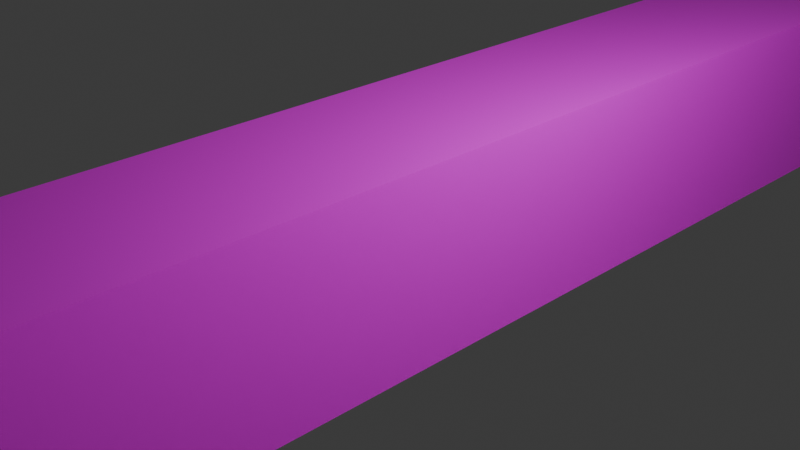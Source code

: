 # Source: WoodArcs.blend  (saved by Blender 4.5.88; exported with 4.5.12 LTS)
import bpy
from mathutils import Matrix  # noqa: F401  (used for matrix-valued properties, if any)

bpy.ops.wm.read_factory_settings(use_empty=True)
scene = bpy.context.scene
scene.name = 'Scene'

# ---- collections
col_collection = bpy.data.collections.new('Collection'); scene.collection.children.link(col_collection)
col_woodarcs = bpy.data.collections.new('WoodArcs'); scene.collection.children.link(col_woodarcs)

# ---- images (referenced by path relative to the original .blend; pixels are not part of the script)
import os
ASSET_DIR = os.environ.get("B2B_ASSET_DIR", "")  # directory of the original .blend (textures are referenced by path, not embedded)
HERE = os.path.dirname(os.path.abspath(__file__))  # packed textures are extracted next to this script under _unpacked/

def load_image(name, relpath, width, height, colorspace="sRGB"):
    """Load a texture the original file referenced (path relative to the .blend, or extracted next to this script)."""
    p = next((c for c in (os.path.join(HERE, relpath), os.path.join(ASSET_DIR, relpath)) if relpath and os.path.exists(c)), "")
    if p:
        img = bpy.data.images.load(p, check_existing=True)
        img.name = name
    else:  # same state as the original file: an image datablock whose file is absent (Cycles renders it pink)
        img = bpy.data.images.new(name, width, height)
        img.source = "FILE"
        img.filepath = "//" + (relpath or name)
    img.colorspace_settings.name = colorspace
    return img
img_woodarcs_texturemod_png_001 = load_image('WoodArcs_TextureMod.png.001', 'Textures/WoodArcs_TextureMod.png', 1024, 1024, 'sRGB')

# ---- materials (node trees are filled in below, after node groups)
mat_material_001 = bpy.data.materials.new('Material.001')
mat_material_002 = bpy.data.materials.new('Material.002')
mat_material_003 = bpy.data.materials.new('Material.003')

# ---- material node trees
mat_material_001.use_nodes = True; mat_material_001.node_tree.nodes.clear()
_N = mat_material_001.node_tree.nodes; _L = mat_material_001.node_tree.links
n0 = _N.new('ShaderNodeBsdfPrincipled'); n0.name = 'Principled BSDF'; n0.location = (-200, 100)
n1 = _N.new('ShaderNodeOutputMaterial'); n1.name = 'Material Output'; n1.location = (200, 100)
n2 = _N.new('ShaderNodeTexImage'); n2.name = 'Image Texture'; n2.location = (-541, 100)
n2.image = img_woodarcs_texturemod_png_001
_L.new(n0.outputs[0], n1.inputs[0])
_L.new(n2.outputs[0], n0.inputs[0])
n1.is_active_output = True
mat_material_002.use_nodes = True; mat_material_002.node_tree.nodes.clear()
_N = mat_material_002.node_tree.nodes; _L = mat_material_002.node_tree.links
n0 = _N.new('ShaderNodeBsdfPrincipled'); n0.name = 'Principled BSDF'; n0.location = (-200, 100)
n1 = _N.new('ShaderNodeOutputMaterial'); n1.name = 'Material Output'; n1.location = (200, 100)
n2 = _N.new('ShaderNodeTexImage'); n2.name = 'Image Texture'; n2.location = (-557, 63)
n2.image = img_woodarcs_texturemod_png_001
_L.new(n0.outputs[0], n1.inputs[0])
_L.new(n2.outputs[0], n0.inputs[0])
n1.is_active_output = True
mat_material_003.use_nodes = True; mat_material_003.node_tree.nodes.clear()
_N = mat_material_003.node_tree.nodes; _L = mat_material_003.node_tree.links
n0 = _N.new('ShaderNodeBsdfPrincipled'); n0.name = 'Principled BSDF'; n0.location = (-200, 100)
n1 = _N.new('ShaderNodeOutputMaterial'); n1.name = 'Material Output'; n1.location = (200, 100)
n2 = _N.new('ShaderNodeTexImage'); n2.name = 'Image Texture'; n2.location = (-595, 87)
n2.image = img_woodarcs_texturemod_png_001
_L.new(n0.outputs[0], n1.inputs[0])
_L.new(n2.outputs[0], n0.inputs[0])
n1.is_active_output = True

# ---- world
world_world = bpy.data.worlds.new('World'); scene.world = world_world
world_world.use_nodes = True; world_world.node_tree.nodes.clear()
_N = world_world.node_tree.nodes; _L = world_world.node_tree.links
n0 = _N.new('ShaderNodeOutputWorld'); n0.name = 'World Output'; n0.location = (200, 100)
n1 = _N.new('ShaderNodeBackground'); n1.name = 'Background'; n1.location = (-200, 100)
n1.inputs[0].default_value = (0.05088, 0.05088, 0.05088, 1.0)
_L.new(n1.outputs[0], n0.inputs[0])
n0.is_active_output = True
world_world.color = (0.05088, 0.05088, 0.05088)
world_world.sun_shadow_jitter_overblur = 0.0

# ---- cameras
cam_camera = bpy.data.cameras.new('Camera')
cam_camera.clip_end = 100.0
cam_camera.ortho_scale = 7.314

# ---- lights
light_light_001 = bpy.data.lights.new('Light.001', 'POINT')
light_light_001.energy = 1000.0
light_light_001.shadow_soft_size = 0.1

# ---- meshes
me_cube_004 = bpy.data.meshes.new('Cube.004')
me_cube_004.from_pydata([(-1.0, -1.0, -1.0), (-1.0, -1.0, 1.0), (-1.0, 1.0, -1.0), (-1.0, 1.0, 1.0), (1.0, -1.0, -1.0), (1.0, -1.0, 1.0), (1.0, 1.0, -1.0), (1.0, 1.0, 1.0)], [], [(0, 1, 3, 2), (2, 3, 7, 6), (6, 7, 5, 4), (4, 5, 1, 0), (2, 6, 4, 0), (7, 3, 1, 5)])
_uv = me_cube_004.uv_layers.new(name='UVMap')
_uv.uv.foreach_set('vector', [0.3333, 0.3333, 1.457e-08, 0.3333, 3.974e-08, 3e-15, 0.3333, 2.517e-08, 0.3333, 0.6667, 9.273e-09, 0.6667, 3.444e-08, 0.3333, 0.3333, 0.3333, 0.6667, 0.3333, 0.3333, 0.3333, 0.3333, 5.298e-09, 0.6667, 3.046e-08, 0.6667, 0.6667, 0.3333, 0.6667, 0.3333, 0.3333, 0.6667, 0.3333, 0.3333, 1.0, -2.98e-08, 1.0, -2.98e-08, 0.6667, 0.3333, 0.6667, 0.6667, 1.0, 0.3333, 1.0, 0.3333, 0.6667, 0.6667, 0.6667])
me_cube_004.materials.append(mat_material_001)
me_cube_004.update()
me_cube_005 = bpy.data.meshes.new('Cube.005')
me_cube_005.from_pydata([(-1.0, -1.0, -1.0), (-1.0, -1.0, 1.0), (-1.0, 1.0, -1.0), (-1.0, 1.0, 1.0), (1.0, -1.0, -1.0), (1.0, -1.0, 1.0), (1.0, 1.0, -1.0), (1.0, 1.0, 1.0)], [], [(0, 1, 3, 2), (2, 3, 7, 6), (6, 7, 5, 4), (4, 5, 1, 0), (2, 6, 4, 0), (7, 3, 1, 5)])
_uv = me_cube_005.uv_layers.new(name='UVMap')
_uv.uv.foreach_set('vector', [0.3333, 0.3333, 1.457e-08, 0.3333, 3.974e-08, 3e-15, 0.3333, 2.517e-08, 0.3333, 0.6667, 9.273e-09, 0.6667, 3.444e-08, 0.3333, 0.3333, 0.3333, 0.6667, 0.3333, 0.3333, 0.3333, 0.3333, 5.298e-09, 0.6667, 3.046e-08, 0.6667, 0.6667, 0.3333, 0.6667, 0.3333, 0.3333, 0.6667, 0.3333, 0.3333, 1.0, -2.98e-08, 1.0, -2.98e-08, 0.6667, 0.3333, 0.6667, 0.6667, 1.0, 0.3333, 1.0, 0.3333, 0.6667, 0.6667, 0.6667])
me_cube_005.materials.append(mat_material_002)
me_cube_005.update()
me_cube_006 = bpy.data.meshes.new('Cube.006')
me_cube_006.from_pydata([(-1.0, -1.0, -1.0), (-1.0, -1.0, 1.0), (-1.0, 1.0, -1.0), (-1.0, 1.0, 1.0), (1.0, -1.0, -1.0), (1.0, -1.0, 1.0), (1.0, 1.0, -1.0), (1.0, 1.0, 1.0)], [], [(0, 1, 3, 2), (2, 3, 7, 6), (6, 7, 5, 4), (4, 5, 1, 0), (2, 6, 4, 0), (7, 3, 1, 5)])
_uv = me_cube_006.uv_layers.new(name='UVMap')
_uv.uv.foreach_set('vector', [0.3333, 0.3333, 1.457e-08, 0.3333, 3.974e-08, 3e-15, 0.3333, 2.517e-08, 0.3333, 0.6667, 9.273e-09, 0.6667, 3.444e-08, 0.3333, 0.3333, 0.3333, 0.6667, 0.3333, 0.3333, 0.3333, 0.3333, 5.298e-09, 0.6667, 3.046e-08, 0.6667, 0.6667, 0.3333, 0.6667, 0.3333, 0.3333, 0.6667, 0.3333, 0.3333, 1.0, -2.98e-08, 1.0, -2.98e-08, 0.6667, 0.3333, 0.6667, 0.6667, 1.0, 0.3333, 1.0, 0.3333, 0.6667, 0.6667, 0.6667])
me_cube_006.materials.append(mat_material_003)
me_cube_006.update()

# ---- objects
ob_camera = bpy.data.objects.new('Camera', cam_camera)
ob_light = bpy.data.objects.new('Light', light_light_001)
ob_woodarc1 = bpy.data.objects.new('WoodArc1', me_cube_004)
ob_woodarc2 = bpy.data.objects.new('WoodArc2', me_cube_005)
ob_woodarc3 = bpy.data.objects.new('WoodArc3', me_cube_006)

# ---- transforms, parenting, visibility, modifiers, constraints
ob_camera.location = (7.359, -6.926, 4.958)
ob_camera.rotation_euler = (1.109, 0.0, 0.8149)
ob_camera.lock_rotations_4d = False
ob_camera.empty_display_type = 'ARROWS'
ob_camera.color = (0.0, 0.0, 0.0, 0.0)
ob_camera.display_type = 'WIRE'
ob_camera.lineart.crease_threshold = 0.0
ob_light.location = (4.076, 1.005, 4.862)
ob_light.rotation_euler = (0.6503, 0.05522, 1.866)
ob_light.lock_rotations_4d = False
ob_light.empty_display_type = 'ARROWS'
ob_light.color = (0.0, 0.0, 0.0, 0.0)
ob_light.lineart.crease_threshold = 0.0
ob_woodarc1.location = (0.0, 0.0, 0.0)
ob_woodarc1.scale = (1.0, 8.711, 1.057)
ob_woodarc2.location = (6.886, 0.0, 0.0)
ob_woodarc2.scale = (1.0, 17.12, 1.057)
ob_woodarc3.location = (14.12, 0.0, 0.0)
ob_woodarc3.scale = (1.0, 40.62, 1.057)

# ---- collection membership
col_collection.objects.link(ob_camera)
col_collection.objects.link(ob_light)
col_woodarcs.objects.link(ob_woodarc1)
col_woodarcs.objects.link(ob_woodarc2)
col_woodarcs.objects.link(ob_woodarc3)

# ---- scene / render settings (as saved in the file)
scene.camera = ob_camera
scene.frame_start = 1; scene.frame_end = 250; scene.frame_set(51)
scene.render.engine = 'BLENDER_EEVEE_NEXT'
scene.render.bake_bias = 0.0
scene.render.bake_samples = 0
scene.cycles.sampling_pattern = 'TABULATED_SOBOL'
scene.eevee.use_volume_custom_range = False
bpy.context.view_layer.update()
